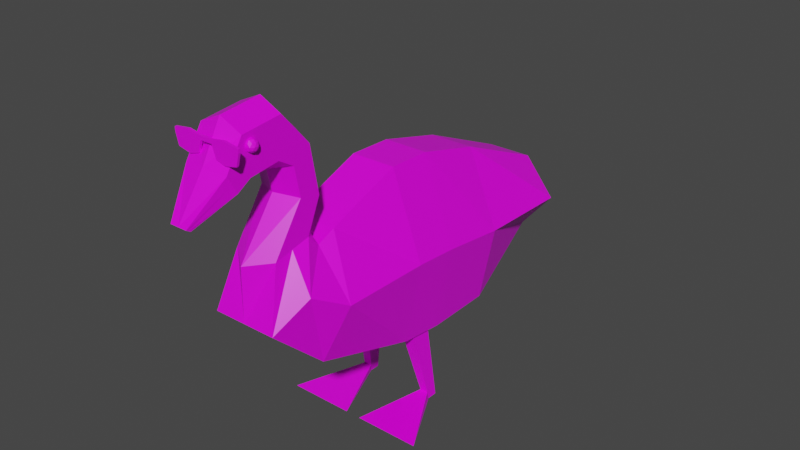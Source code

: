 # Source: goosed.blend  (saved by Blender 2.93.20; exported with 4.5.12 LTS)
import bpy
from mathutils import Matrix  # noqa: F401  (used for matrix-valued properties, if any)

bpy.ops.wm.read_factory_settings(use_empty=True)
scene = bpy.context.scene
scene.name = 'Scene'

# ---- collections
col_collection = bpy.data.collections.new('Collection'); scene.collection.children.link(col_collection)

# ---- images (referenced by path relative to the original .blend; pixels are not part of the script)
import os
ASSET_DIR = os.environ.get("B2B_ASSET_DIR", "")  # directory of the original .blend (textures are referenced by path, not embedded)
HERE = os.path.dirname(os.path.abspath(__file__))  # packed textures are extracted next to this script under _unpacked/

def load_image(name, relpath, width, height, colorspace="sRGB"):
    """Load a texture the original file referenced (path relative to the .blend, or extracted next to this script)."""
    p = next((c for c in (os.path.join(HERE, relpath), os.path.join(ASSET_DIR, relpath)) if relpath and os.path.exists(c)), "")
    if p:
        img = bpy.data.images.load(p, check_existing=True)
        img.name = name
    else:  # same state as the original file: an image datablock whose file is absent (Cycles renders it pink)
        img = bpy.data.images.new(name, width, height)
        img.source = "FILE"
        img.filepath = "//" + (relpath or name)
    img.colorspace_settings.name = colorspace
    return img
img_wqzgv65a_png = load_image('WqZgV65A.png', 'WqZgV65A.png', 1024, 1024, 'sRGB')

# ---- materials (node trees are filled in below, after node groups)
mat_material = bpy.data.materials.new('Material')
mat_material.alpha_threshold = 0.0
mat_material.use_transparent_shadow = False
mat_material.line_color = (0.0, 0.0, 0.0, 1.0)

# ---- material node trees
mat_material.use_nodes = True; mat_material.node_tree.nodes.clear()
_N = mat_material.node_tree.nodes; _L = mat_material.node_tree.links
n0 = _N.new('ShaderNodeOutputMaterial'); n0.name = 'Material Output'; n0.location = (300, 300)
n1 = _N.new('ShaderNodeBsdfPrincipled'); n1.name = 'Principled BSDF'; n1.location = (10, 300)
n1.distribution = 'GGX'
n1.subsurface_method = 'BURLEY'
n1.inputs[2].default_value = 0.4
n1.inputs[3].default_value = 1.45
n1.inputs[27].default_value = (0.0, 0.0, 0.0, 1.0)
n1.inputs[28].default_value = 1.0
n2 = _N.new('ShaderNodeTexImage'); n2.name = 'Image Texture'; n2.location = (-357, 224)
n2.image = img_wqzgv65a_png
n2.interpolation = 'Closest'
_L.new(n1.outputs[0], n0.inputs[0])
_L.new(n2.outputs[0], n1.inputs[0])
n0.is_active_output = True

# ---- world
world_world = bpy.data.worlds.new('World'); scene.world = world_world
world_world.use_nodes = True; world_world.node_tree.nodes.clear()
_N = world_world.node_tree.nodes; _L = world_world.node_tree.links
n0 = _N.new('ShaderNodeOutputWorld'); n0.name = 'World Output'; n0.location = (300, 300)
n1 = _N.new('ShaderNodeBackground'); n1.name = 'Background'; n1.location = (10, 300)
n1.inputs[0].default_value = (0.05088, 0.05088, 0.05088, 1.0)
_L.new(n1.outputs[0], n0.inputs[0])
n0.is_active_output = True
world_world.color = (0.05088, 0.05088, 0.05088)
world_world.use_sun_shadow = False
world_world.sun_shadow_jitter_overblur = 0.0

# ---- meshes
me_cube = bpy.data.meshes.new('Cube')
me_cube.from_pydata([(0.187, 1.476, 0.6771), (0.187, 1.453, 0.0632), (0.187, -0.8888, 0.9329), (0.2882, -1.138, 0.0217), (0.187, -0.2639, 1.172), (0.2962, -0.156, -0.2443), (0.2962, 0.01711, -0.2626), (0.187, 0.103, 1.164), (0.3193, 0.662, -0.2597), (0.187, 0.662, 1.023), (0.2671, -1.581, 0.4274), (0.181, -1.034, 0.8635), (0.181, -1.433, 0.8914), (0.181, -1.125, 0.9611), (0.181, -1.181, 1.265), (0.181, -1.01, 1.227), (0.181, -1.23, 1.509), (0.181, -1.081, 1.617), (0.181, -1.358, 1.586), (0.181, -1.317, 1.888), (0.181, -1.599, 1.556), (0.181, -1.648, 1.853), (0.181, -1.711, 1.488), (0.181, -1.788, 1.629), (0.07028, -2.005, 1.311), (0.07028, -2.04, 1.333), (0.4459, 1.465, 0.3702), (0.4459, -1.014, 0.4773), (0.4459, -0.2639, 0.469), (0.4459, 0.103, 0.4453), (0.4459, 0.662, 0.3818), (0.3668, -1.314, 0.6415), (0.181, -1.279, 0.9263), (0.181, -1.095, 1.246), (0.181, -1.155, 1.563), (0.181, -1.337, 1.737), (0.181, -1.623, 1.704), (0.181, -1.75, 1.558), (0.07028, -2.023, 1.322), (0.1717, 0.01711, -0.2626), (0.3193, -0.2639, -0.2341), (0.1717, -0.156, -0.2443), (0.3193, 0.103, -0.2729), (0.2726, 0.07807, -0.8954), (0.2726, -0.008895, -0.8954), (0.3351, -0.008895, -0.8954), (0.3351, 0.07807, -0.8954), (0.2632, 0.07236, -0.8361), (0.2632, -0.02267, -0.8344), (0.3315, -0.02267, -0.8344), (0.3315, 0.07236, -0.8361), (0.6121, -0.5392, -0.9121), (0.06556, -0.5392, -0.9121), (0.1831, -1.578, 1.717), (0.2193, -1.605, 1.745), (0.1693, -1.621, 1.745), (0.1384, -1.578, 1.745), (0.1693, -1.536, 1.745), (0.2193, -1.552, 1.745), (0.1969, -1.621, 1.79), (0.1469, -1.605, 1.79), (0.1469, -1.552, 1.79), (0.1969, -1.536, 1.79), (0.2278, -1.578, 1.79), (0.1831, -1.578, 1.817), (0.175, -1.603, 1.725), (0.2044, -1.594, 1.725), (0.1963, -1.619, 1.741), (0.2257, -1.578, 1.741), (0.2044, -1.563, 1.725), (0.1568, -1.578, 1.725), (0.1487, -1.603, 1.741), (0.175, -1.553, 1.725), (0.1487, -1.553, 1.741), (0.1963, -1.538, 1.741), (0.2307, -1.594, 1.767), (0.2307, -1.563, 1.767), (0.1831, -1.628, 1.767), (0.2125, -1.619, 1.767), (0.1356, -1.594, 1.767), (0.1537, -1.619, 1.767), (0.1537, -1.538, 1.767), (0.1356, -1.563, 1.767), (0.2125, -1.538, 1.767), (0.1831, -1.528, 1.767), (0.2175, -1.603, 1.793), (0.17, -1.619, 1.793), (0.1406, -1.578, 1.793), (0.17, -1.538, 1.793), (0.2175, -1.553, 1.793), (0.1912, -1.603, 1.81), (0.2094, -1.578, 1.81), (0.1619, -1.594, 1.81), (0.1619, -1.563, 1.81), (0.1912, -1.553, 1.81), (0.2814, -1.772, 1.829), (0.2814, -1.772, 1.8), (0.2814, -1.753, 1.829), (0.2814, -1.753, 1.8), (0.04859, -1.753, 1.8), (0.04859, -1.753, 1.829), (0.04859, -1.772, 1.8), (0.04859, -1.772, 1.829), (0.07935, -1.753, 1.707), (0.2573, -1.753, 1.707), (0.2573, -1.772, 1.707), (0.07935, -1.772, 1.707), (0.1566, -1.753, 1.817), (0.1566, -1.772, 1.817), (0.1566, -1.753, 1.846), (0.1566, -1.772, 1.846), (0.1566, -1.753, 1.685), (0.1566, -1.772, 1.685), (0.1678, -1.772, 1.816), (0.1566, -1.772, 1.803), (0.07831, -1.772, 1.71), (0.1898, -1.772, 1.842), (0.07904, -1.753, 1.708), (0.2318, -1.772, 1.807), (0.2484, -1.772, 1.834), (-0.187, 1.476, 0.6771), (-0.187, 1.453, 0.0632), (-0.187, -0.8888, 0.9329), (-0.2882, -1.138, 0.0217), (0.0, 1.453, 0.0632), (0.0, -0.8888, 0.9329), (0.0, -1.138, 0.0217), (0.0, 1.476, 0.6771), (-0.187, -0.2639, 1.172), (-0.2962, -0.156, -0.2443), (0.0, -0.2639, -0.2341), (0.0, -0.2639, 1.172), (-0.2962, 0.01711, -0.2626), (-0.187, 0.103, 1.164), (0.0, 0.103, -0.2729), (0.0, 0.103, 1.164), (-0.3193, 0.662, -0.2597), (-0.187, 0.662, 1.023), (0.0, 0.662, -0.2597), (0.0, 0.662, 1.023), (0.0, 2.114, 0.05907), (0.0, -1.034, 0.8635), (-0.2671, -1.581, 0.4274), (-0.181, -1.034, 0.8635), (0.0, -1.581, 0.4274), (0.0, -1.007, 0.9877), (-0.181, -1.433, 0.8914), (-0.181, -1.125, 0.9611), (0.0, -1.574, 0.8597), (0.0, -0.9444, 1.213), (-0.181, -1.181, 1.265), (-0.181, -1.01, 1.227), (0.0, -1.259, 1.283), (0.0, -1.024, 1.659), (-0.181, -1.23, 1.509), (-0.181, -1.081, 1.617), (0.0, -1.298, 1.46), (0.0, -1.314, 1.972), (-0.181, -1.358, 1.586), (-0.181, -1.317, 1.888), (0.0, -1.371, 1.486), (0.0, -1.651, 1.937), (-0.181, -1.599, 1.556), (-0.181, -1.648, 1.853), (0.0, -1.583, 1.458), (0.0, -1.816, 1.647), (-0.181, -1.711, 1.488), (-0.181, -1.788, 1.629), (0.0, -1.685, 1.441), (0.0, -2.04, 1.333), (-0.07028, -2.005, 1.311), (-0.07028, -2.04, 1.333), (0.0, -2.005, 1.311), (-0.4459, 1.465, 0.3702), (-0.4459, -1.014, 0.4773), (-0.4459, -0.2639, 0.469), (-0.4459, 0.103, 0.4453), (-0.4459, 0.662, 0.3818), (-0.3668, -1.314, 0.6415), (0.0, -1.291, 0.9237), (-0.181, -1.279, 0.9263), (0.0, -1.102, 1.248), (-0.181, -1.095, 1.246), (0.0, -1.161, 1.559), (-0.181, -1.155, 1.563), (0.0, -1.343, 1.729), (-0.181, -1.337, 1.737), (0.0, -1.617, 1.697), (-0.181, -1.623, 1.704), (0.0, -1.751, 1.544), (-0.181, -1.75, 1.558), (0.0, -2.023, 1.322), (-0.07028, -2.023, 1.322), (-0.1717, 0.01711, -0.2626), (-0.3193, -0.2639, -0.2341), (-0.1717, -0.156, -0.2443), (-0.3193, 0.103, -0.2729), (-0.2726, 0.07807, -0.8954), (-0.2726, -0.008895, -0.8954), (-0.3351, -0.008895, -0.8954), (-0.3351, 0.07807, -0.8954), (-0.2632, 0.07236, -0.8361), (-0.2632, -0.02267, -0.8344), (-0.3315, -0.02267, -0.8344), (-0.3315, 0.07236, -0.8361), (-0.6121, -0.5392, -0.9121), (-0.06556, -0.5392, -0.9121), (-0.1831, -1.578, 1.717), (-0.2193, -1.605, 1.745), (-0.1693, -1.621, 1.745), (-0.1384, -1.578, 1.745), (-0.1693, -1.536, 1.745), (-0.2193, -1.552, 1.745), (-0.1969, -1.621, 1.79), (-0.1469, -1.605, 1.79), (-0.1469, -1.552, 1.79), (-0.1969, -1.536, 1.79), (-0.2278, -1.578, 1.79), (-0.1831, -1.578, 1.817), (-0.175, -1.603, 1.725), (-0.2044, -1.594, 1.725), (-0.1963, -1.619, 1.741), (-0.2257, -1.578, 1.741), (-0.2044, -1.563, 1.725), (-0.1568, -1.578, 1.725), (-0.1487, -1.603, 1.741), (-0.175, -1.553, 1.725), (-0.1487, -1.553, 1.741), (-0.1963, -1.538, 1.741), (-0.2307, -1.594, 1.767), (-0.2307, -1.563, 1.767), (-0.1831, -1.628, 1.767), (-0.2125, -1.619, 1.767), (-0.1356, -1.594, 1.767), (-0.1537, -1.619, 1.767), (-0.1537, -1.538, 1.767), (-0.1356, -1.563, 1.767), (-0.2125, -1.538, 1.767), (-0.1831, -1.528, 1.767), (-0.2175, -1.603, 1.793), (-0.17, -1.619, 1.793), (-0.1406, -1.578, 1.793), (-0.17, -1.538, 1.793), (-0.2175, -1.553, 1.793), (-0.1912, -1.603, 1.81), (-0.2094, -1.578, 1.81), (-0.1619, -1.594, 1.81), (-0.1619, -1.563, 1.81), (-0.1912, -1.553, 1.81), (-0.2814, -1.772, 1.829), (-0.2814, -1.772, 1.8), (-0.2814, -1.753, 1.829), (-0.2814, -1.753, 1.8), (-0.04859, -1.753, 1.8), (-0.04859, -1.753, 1.829), (-0.04859, -1.772, 1.8), (-0.04859, -1.772, 1.829), (0.0, -1.772, 1.8), (0.0, -1.772, 1.829), (0.0, -1.753, 1.8), (0.0, -1.753, 1.829), (-0.07935, -1.753, 1.707), (-0.2573, -1.753, 1.707), (-0.2573, -1.772, 1.707), (-0.07935, -1.772, 1.707), (-0.1566, -1.753, 1.817), (-0.1566, -1.772, 1.817), (-0.1566, -1.753, 1.846), (-0.1566, -1.772, 1.846), (-0.1566, -1.753, 1.685), (-0.1566, -1.772, 1.685), (-0.1678, -1.772, 1.816), (-0.1566, -1.772, 1.803), (-0.07831, -1.772, 1.71), (-0.1898, -1.772, 1.842), (-0.07904, -1.753, 1.708), (-0.2318, -1.772, 1.807), (-0.2484, -1.772, 1.834)], [], [(130, 40, 3, 126), (28, 4, 2, 27), (1, 124, 140), (2, 125, 141, 11), (4, 131, 125, 2), (7, 135, 131, 4), (29, 7, 4, 28), (48, 47, 43, 44), (138, 8, 42, 134), (30, 9, 7, 29), (9, 139, 135, 7), (0, 127, 139, 9), (26, 0, 9, 30), (124, 1, 8, 138), (126, 3, 10, 144), (127, 0, 140), (0, 26, 1, 140), (27, 2, 11, 31), (32, 13, 15, 33), (144, 10, 12, 148), (11, 141, 145, 13), (31, 11, 13, 32), (33, 15, 17, 34), (13, 145, 149, 15), (148, 12, 14, 152), (156, 16, 18, 160), (15, 149, 153, 17), (152, 14, 16, 156), (160, 18, 20, 164), (34, 17, 19, 35), (17, 153, 157, 19), (36, 21, 23, 37), (35, 19, 21, 36), (19, 157, 161, 21), (23, 165, 169, 25), (21, 161, 165, 23), (164, 20, 22, 168), (38, 25, 169, 191), (168, 22, 24, 172), (37, 23, 25, 38), (22, 37, 38, 24), (24, 38, 191, 172), (18, 35, 36, 20), (20, 36, 37, 22), (16, 34, 35, 18), (14, 33, 34, 16), (10, 31, 32, 12), (12, 32, 33, 14), (3, 27, 31, 10), (1, 26, 30, 8), (8, 30, 29, 42), (42, 29, 28, 40), (40, 28, 27, 3), (39, 41, 130, 134), (41, 5, 40, 130), (5, 6, 42, 40), (6, 39, 134, 42), (43, 46, 45, 44), (50, 49, 45, 46), (47, 50, 46, 43), (48, 44, 52), (5, 41, 48, 49), (39, 6, 50, 47), (6, 5, 49, 50), (41, 39, 47, 48), (44, 45, 51, 52), (49, 48, 52, 51), (45, 49, 51), (53, 66, 65), (54, 66, 68), (53, 65, 70), (53, 70, 72), (53, 72, 69), (54, 68, 75), (55, 67, 77), (56, 71, 79), (57, 73, 81), (58, 74, 83), (54, 75, 78), (55, 77, 80), (56, 79, 82), (57, 81, 84), (58, 83, 76), (59, 85, 90), (60, 86, 92), (61, 87, 93), (62, 88, 94), (63, 89, 91), (91, 94, 64), (91, 89, 94), (89, 62, 94), (94, 93, 64), (94, 88, 93), (88, 61, 93), (93, 92, 64), (93, 87, 92), (87, 60, 92), (92, 90, 64), (92, 86, 90), (86, 59, 90), (90, 91, 64), (90, 85, 91), (85, 63, 91), (76, 89, 63), (76, 83, 89), (83, 62, 89), (84, 88, 62), (84, 81, 88), (81, 61, 88), (82, 87, 61), (82, 79, 87), (79, 60, 87), (80, 86, 60), (80, 77, 86), (77, 59, 86), (78, 85, 59), (78, 75, 85), (75, 63, 85), (83, 84, 62), (83, 74, 84), (74, 57, 84), (81, 82, 61), (81, 73, 82), (73, 56, 82), (79, 80, 60), (79, 71, 80), (71, 55, 80), (77, 78, 59), (77, 67, 78), (67, 54, 78), (75, 76, 63), (75, 68, 76), (68, 58, 76), (69, 74, 58), (69, 72, 74), (72, 57, 74), (72, 73, 57), (72, 70, 73), (70, 56, 73), (70, 71, 56), (70, 65, 71), (65, 55, 71), (68, 69, 58), (68, 66, 69), (66, 53, 69), (65, 67, 55), (65, 66, 67), (66, 54, 67), (108, 114, 113), (257, 101, 102, 258), (110, 116, 119, 95, 97, 109), (109, 97, 98, 107), (257, 259, 99, 101), (108, 113, 116, 110), (102, 100, 260, 258), (111, 104, 105, 112), (99, 259, 260, 100), (96, 98, 97, 95), (96, 105, 104, 98), (107, 111, 103, 117, 99), (99, 117, 115, 101), (98, 104, 111, 107), (103, 111, 112, 106), (101, 108, 110, 102), (100, 109, 107, 99), (102, 110, 109, 100), (101, 115, 114, 108), (115, 106, 112, 114), (113, 118, 119, 116), (117, 103, 106, 115), (114, 112, 118, 113), (118, 96, 95, 119), (112, 105, 96, 118), (130, 126, 123, 194), (175, 174, 122, 128), (121, 140, 124), (122, 143, 141, 125), (128, 122, 125, 131), (133, 128, 131, 135), (176, 175, 128, 133), (202, 198, 197, 201), (138, 134, 196, 136), (177, 176, 133, 137), (137, 133, 135, 139), (120, 137, 139, 127), (173, 177, 137, 120), (124, 138, 136, 121), (126, 144, 142, 123), (127, 140, 120), (120, 140, 121, 173), (174, 178, 143, 122), (180, 182, 151, 147), (144, 148, 146, 142), (143, 147, 145, 141), (178, 180, 147, 143), (182, 184, 155, 151), (147, 151, 149, 145), (148, 152, 150, 146), (179, 181, 152, 148), (156, 160, 158, 154), (151, 155, 153, 149), (152, 156, 154, 150), (181, 183, 156, 152), (160, 164, 162, 158), (183, 185, 160, 156), (184, 186, 159, 155), (155, 159, 157, 153), (188, 190, 167, 163), (185, 187, 164, 160), (186, 188, 163, 159), (159, 163, 161, 157), (167, 171, 169, 165), (163, 167, 165, 161), (164, 168, 166, 162), (187, 189, 168, 164), (192, 191, 169, 171), (168, 172, 170, 166), (189, 191, 172, 168), (190, 192, 171, 167), (166, 170, 192, 190), (170, 172, 191, 192), (158, 162, 188, 186), (162, 166, 190, 188), (154, 158, 186, 184), (153, 157, 185, 183), (149, 153, 183, 181), (145, 149, 181, 179), (150, 154, 184, 182), (142, 146, 180, 178), (146, 150, 182, 180), (123, 142, 178, 174), (121, 136, 177, 173), (136, 196, 176, 177), (196, 194, 175, 176), (194, 123, 174, 175), (193, 134, 130, 195), (195, 130, 194, 129), (129, 194, 196, 132), (132, 196, 134, 193), (197, 198, 199, 200), (204, 200, 199, 203), (201, 197, 200, 204), (202, 206, 198), (129, 203, 202, 195), (193, 201, 204, 132), (132, 204, 203, 129), (195, 202, 201, 193), (198, 206, 205, 199), (203, 205, 206, 202), (199, 205, 203), (207, 219, 220), (208, 222, 220), (207, 224, 219), (207, 226, 224), (207, 223, 226), (208, 229, 222), (209, 231, 221), (210, 233, 225), (211, 235, 227), (212, 237, 228), (208, 232, 229), (209, 234, 231), (210, 236, 233), (211, 238, 235), (212, 230, 237), (213, 244, 239), (214, 246, 240), (215, 247, 241), (216, 248, 242), (217, 245, 243), (245, 218, 248), (245, 248, 243), (243, 248, 216), (248, 218, 247), (248, 247, 242), (242, 247, 215), (247, 218, 246), (247, 246, 241), (241, 246, 214), (246, 218, 244), (246, 244, 240), (240, 244, 213), (244, 218, 245), (244, 245, 239), (239, 245, 217), (230, 217, 243), (230, 243, 237), (237, 243, 216), (238, 216, 242), (238, 242, 235), (235, 242, 215), (236, 215, 241), (236, 241, 233), (233, 241, 214), (234, 214, 240), (234, 240, 231), (231, 240, 213), (232, 213, 239), (232, 239, 229), (229, 239, 217), (237, 216, 238), (237, 238, 228), (228, 238, 211), (235, 215, 236), (235, 236, 227), (227, 236, 210), (233, 214, 234), (233, 234, 225), (225, 234, 209), (231, 213, 232), (231, 232, 221), (221, 232, 208), (229, 217, 230), (229, 230, 222), (222, 230, 212), (223, 212, 228), (223, 228, 226), (226, 228, 211), (226, 211, 227), (226, 227, 224), (224, 227, 210), (224, 210, 225), (224, 225, 219), (219, 225, 209), (222, 212, 223), (222, 223, 220), (220, 223, 207), (219, 209, 221), (219, 221, 220), (220, 221, 208), (266, 271, 272), (257, 258, 256, 255), (268, 267, 251, 249, 277, 274), (267, 265, 252, 251), (257, 255, 253, 259), (266, 268, 274, 271), (256, 258, 260, 254), (269, 270, 263, 262), (253, 254, 260, 259), (250, 249, 251, 252), (250, 252, 262, 263), (265, 253, 275, 261, 269), (253, 255, 273, 275), (252, 265, 269, 262), (261, 264, 270, 269), (255, 256, 268, 266), (254, 253, 265, 267), (256, 254, 267, 268), (255, 266, 272, 273), (273, 272, 270, 264), (271, 274, 277, 276), (275, 273, 264, 261), (272, 271, 276, 270), (276, 277, 249, 250), (270, 276, 250, 263)])
_uv = me_cube.uv_layers.new(name='UVMap')
_uv.uv.foreach_set('vector', [0.06444, 0.937, 0.06444, 0.937, 0.06444, 0.937, 0.06444, 0.937, 0.05679, 0.9405, 0.05679, 0.9405, 0.05679, 0.9405, 0.05679, 0.9405, 0.06444, 0.937, 0.06444, 0.937, 0.06444, 0.937, 0.06444, 0.937, 0.06444, 0.937, 0.06444, 0.937, 0.06444, 0.937, 0.06444, 0.937, 0.06444, 0.937, 0.06444, 0.937, 0.06444, 0.937, 0.06444, 0.937, 0.06444, 0.937, 0.06444, 0.937, 0.06444, 0.937, 0.05679, 0.9405, 0.05679, 0.9405, 0.05679, 0.9405, 0.05679, 0.9405, 0.3171, 0.5374, 0.3171, 0.5374, 0.3171, 0.5374, 0.3171, 0.5374, 0.06444, 0.937, 0.06444, 0.937, 0.06444, 0.937, 0.06444, 0.937, 0.05679, 0.9405, 0.05679, 0.9405, 0.05679, 0.9405, 0.05679, 0.9405, 0.06444, 0.937, 0.06444, 0.937, 0.06444, 0.937, 0.06444, 0.937, 0.06444, 0.937, 0.06444, 0.937, 0.06444, 0.937, 0.06444, 0.937, 0.05679, 0.9405, 0.05679, 0.9405, 0.05679, 0.9405, 0.05679, 0.9405, 0.06444, 0.937, 0.06444, 0.937, 0.06444, 0.937, 0.06444, 0.937, 0.08432, 0.9455, 0.08432, 0.9455, 0.08432, 0.9455, 0.08432, 0.9455, 0.9529, 0.943, 0.9529, 0.943, 0.9529, 0.943, 0.9529, 0.943, 0.9529, 0.943, 0.9529, 0.943, 0.9529, 0.943, 0.06444, 0.937, 0.06444, 0.937, 0.06444, 0.937, 0.06444, 0.937, 0.9503, 0.9346, 0.9503, 0.9346, 0.9503, 0.9346, 0.9503, 0.9346, 0.06444, 0.937, 0.06444, 0.937, 0.06444, 0.937, 0.06444, 0.937, 0.06444, 0.937, 0.06444, 0.937, 0.06444, 0.937, 0.06444, 0.937, 0.06444, 0.937, 0.06444, 0.937, 0.06444, 0.937, 0.06444, 0.937, 0.9503, 0.9346, 0.9503, 0.9346, 0.9503, 0.9346, 0.9503, 0.9346, 0.9503, 0.9346, 0.9503, 0.9346, 0.9503, 0.9346, 0.9503, 0.9346, 0.9503, 0.9346, 0.9503, 0.9346, 0.9503, 0.9346, 0.9503, 0.9346, 0.9503, 0.9346, 0.9503, 0.9346, 0.9503, 0.9346, 0.9503, 0.9346, 0.9503, 0.9346, 0.9503, 0.9346, 0.9503, 0.9346, 0.9503, 0.9346, 0.9503, 0.9346, 0.9503, 0.9346, 0.9503, 0.9346, 0.9503, 0.9346, 0.05929, 0.9405, 0.05929, 0.9405, 0.05929, 0.9405, 0.05929, 0.9405, 0.9503, 0.9346, 0.9503, 0.9346, 0.9503, 0.9346, 0.9503, 0.9346, 0.9503, 0.9346, 0.9503, 0.9346, 0.9503, 0.9346, 0.9503, 0.9346, 0.9429, 0.9279, 0.9429, 0.9279, 0.9429, 0.9279, 0.9429, 0.9279, 0.05929, 0.9405, 0.05929, 0.9405, 0.05929, 0.9405, 0.05929, 0.9405, 0.9429, 0.9279, 0.9429, 0.9279, 0.9429, 0.9279, 0.9429, 0.9279, 0.3096, 0.5324, 0.3096, 0.5324, 0.3096, 0.5324, 0.3096, 0.5324, 0.9429, 0.9279, 0.9429, 0.9279, 0.9429, 0.9279, 0.9429, 0.9279, 0.9429, 0.9279, 0.9429, 0.9279, 0.9429, 0.9279, 0.9429, 0.9279, 0.3196, 0.5324, 0.3196, 0.5324, 0.3196, 0.5324, 0.3196, 0.5324, 0.313, 0.5359, 0.313, 0.5359, 0.313, 0.5359, 0.313, 0.5359, 0.3096, 0.5324, 0.3096, 0.5324, 0.3096, 0.5324, 0.3096, 0.5324, 0.3096, 0.5324, 0.3096, 0.5324, 0.3096, 0.5324, 0.3096, 0.5324, 0.3196, 0.5324, 0.3196, 0.5324, 0.3196, 0.5324, 0.3196, 0.5324, 0.05929, 0.9405, 0.05929, 0.9405, 0.05929, 0.9405, 0.05929, 0.9405, 0.9429, 0.9279, 0.9429, 0.9279, 0.9429, 0.9279, 0.9429, 0.9279, 0.9503, 0.9346, 0.9503, 0.9346, 0.9503, 0.9346, 0.9503, 0.9346, 0.9503, 0.9346, 0.9503, 0.9346, 0.9503, 0.9346, 0.9503, 0.9346, 0.06444, 0.937, 0.06444, 0.937, 0.06444, 0.937, 0.06444, 0.937, 0.9503, 0.9346, 0.9503, 0.9346, 0.9503, 0.9346, 0.9503, 0.9346, 0.06444, 0.937, 0.06444, 0.937, 0.06444, 0.937, 0.06444, 0.937, 0.06444, 0.937, 0.06444, 0.937, 0.06444, 0.937, 0.06444, 0.937, 0.05679, 0.9405, 0.05679, 0.9405, 0.05679, 0.9405, 0.05679, 0.9405, 0.05679, 0.9405, 0.05679, 0.9405, 0.05679, 0.9405, 0.05679, 0.9405, 0.05679, 0.9405, 0.05679, 0.9405, 0.05679, 0.9405, 0.05679, 0.9405, 0.06444, 0.937, 0.06444, 0.937, 0.06444, 0.937, 0.06444, 0.937, 0.06444, 0.937, 0.06444, 0.937, 0.06444, 0.937, 0.06444, 0.937, 0.06444, 0.937, 0.06444, 0.937, 0.06444, 0.937, 0.06444, 0.937, 0.06444, 0.937, 0.06444, 0.937, 0.06444, 0.937, 0.06444, 0.937, 0.3171, 0.5374, 0.3171, 0.5374, 0.3171, 0.5374, 0.3171, 0.5374, 0.3171, 0.5374, 0.3171, 0.5374, 0.3171, 0.5374, 0.3171, 0.5374, 0.3171, 0.5374, 0.3171, 0.5374, 0.3171, 0.5374, 0.3171, 0.5374, 0.3171, 0.5374, 0.3171, 0.5374, 0.3171, 0.5374, 0.3171, 0.5374, 0.3171, 0.5374, 0.3171, 0.5374, 0.3171, 0.5374, 0.3171, 0.5374, 0.3171, 0.5374, 0.3171, 0.5374, 0.3171, 0.5374, 0.3171, 0.5374, 0.3171, 0.5374, 0.3171, 0.5374, 0.3171, 0.5374, 0.3171, 0.5374, 0.3171, 0.5374, 0.3171, 0.5374, 0.3171, 0.5374, 0.3171, 0.5374, 0.3171, 0.5374, 0.3171, 0.5374, 0.3171, 0.5374, 0.3171, 0.5374, 0.3171, 0.5374, 0.3171, 0.5374, 0.3171, 0.5374, 0.3171, 0.5374, 0.3171, 0.5374, 0.3171, 0.5374, 0.9604, 0.9405, 0.9604, 0.9405, 0.9604, 0.9405, 0.9604, 0.9405, 0.9604, 0.9405, 0.9604, 0.9405, 0.05929, 0.9405, 0.05929, 0.9405, 0.05929, 0.9405, 0.05929, 0.9405, 0.05929, 0.9405, 0.05929, 0.9405, 0.9604, 0.9405, 0.9604, 0.9405, 0.9604, 0.9405, 0.9604, 0.9405, 0.9604, 0.9405, 0.9604, 0.9405, 0.05929, 0.9405, 0.05929, 0.9405, 0.05929, 0.9405, 0.05929, 0.9405, 0.05929, 0.9405, 0.05929, 0.9405, 0.05929, 0.9405, 0.05929, 0.9405, 0.05929, 0.9405, 0.9604, 0.9405, 0.9604, 0.9405, 0.9604, 0.9405, 0.9604, 0.9405, 0.9604, 0.9405, 0.9604, 0.9405, 0.05929, 0.9405, 0.05929, 0.9405, 0.05929, 0.9405, 0.05929, 0.9405, 0.05929, 0.9405, 0.05929, 0.9405, 0.05929, 0.9405, 0.05929, 0.9405, 0.05929, 0.9405, 0.9604, 0.9405, 0.9604, 0.9405, 0.9604, 0.9405, 0.9604, 0.9405, 0.9604, 0.9405, 0.9604, 0.9405, 0.05929, 0.9405, 0.05929, 0.9405, 0.05929, 0.9405, 0.05929, 0.9405, 0.05929, 0.9405, 0.05929, 0.9405, 0.9604, 0.9405, 0.9604, 0.9405, 0.9604, 0.9405, 0.9604, 0.9405, 0.9604, 0.9405, 0.9604, 0.9405, 0.9604, 0.9405, 0.9604, 0.9405, 0.9604, 0.9405, 0.9604, 0.9405, 0.9604, 0.9405, 0.9604, 0.9405, 0.9604, 0.9405, 0.9604, 0.9405, 0.9604, 0.9405, 0.05929, 0.9405, 0.05929, 0.9405, 0.05929, 0.9405, 0.05929, 0.9405, 0.05929, 0.9405, 0.05929, 0.9405, 0.05929, 0.9405, 0.05929, 0.9405, 0.05929, 0.9405, 0.05929, 0.9405, 0.05929, 0.9405, 0.05929, 0.9405, 0.05929, 0.9405, 0.05929, 0.9405, 0.05929, 0.9405, 0.05929, 0.9405, 0.05929, 0.9405, 0.05929, 0.9405, 0.05929, 0.9405, 0.05929, 0.9405, 0.05929, 0.9405, 0.05929, 0.9405, 0.05929, 0.9405, 0.05929, 0.9405, 0.9604, 0.9405, 0.9604, 0.9405, 0.9604, 0.9405, 0.9604, 0.9405, 0.9604, 0.9405, 0.9604, 0.9405, 0.9604, 0.9405, 0.9604, 0.9405, 0.9604, 0.9405, 0.9604, 0.9405, 0.9604, 0.9405, 0.9604, 0.9405, 0.9604, 0.9405, 0.9604, 0.9405, 0.9604, 0.9405, 0.9604, 0.9405, 0.9604, 0.9405, 0.9604, 0.9405, 0.9604, 0.9405, 0.9604, 0.9405, 0.9604, 0.9405, 0.05929, 0.9405, 0.05929, 0.9405, 0.05929, 0.9405, 0.05929, 0.9405, 0.05929, 0.9405, 0.05929, 0.9405, 0.05929, 0.9405, 0.05929, 0.9405, 0.05929, 0.9405, 0.05929, 0.9405, 0.05929, 0.9405, 0.05929, 0.9405, 0.05929, 0.9405, 0.05929, 0.9405, 0.05929, 0.9405, 0.05929, 0.9405, 0.05929, 0.9405, 0.05929, 0.9405, 0.05929, 0.9405, 0.05929, 0.9405, 0.05929, 0.9405, 0.05929, 0.9405, 0.05929, 0.9405, 0.05929, 0.9405, 0.05929, 0.9405, 0.05929, 0.9405, 0.05929, 0.9405, 0.9604, 0.9405, 0.9604, 0.9405, 0.9604, 0.9405, 0.9604, 0.9405, 0.9604, 0.9405, 0.9604, 0.9405, 0.9604, 0.9405, 0.9604, 0.9405, 0.9604, 0.9405, 0.9604, 0.9405, 0.9604, 0.9405, 0.9604, 0.9405, 0.9604, 0.9405, 0.9604, 0.9405, 0.9604, 0.9405, 0.9604, 0.9405, 0.9604, 0.9405, 0.9604, 0.9405, 0.05929, 0.9405, 0.05929, 0.9405, 0.05929, 0.9405, 0.05929, 0.9405, 0.05929, 0.9405, 0.05929, 0.9405, 0.05929, 0.9405, 0.05929, 0.9405, 0.05929, 0.9405, 0.05929, 0.9405, 0.05929, 0.9405, 0.05929, 0.9405, 0.05929, 0.9405, 0.05929, 0.9405, 0.05929, 0.9405, 0.05929, 0.9405, 0.05929, 0.9405, 0.05929, 0.9405, 0.9604, 0.9405, 0.9604, 0.9405, 0.9604, 0.9405, 0.9604, 0.9405, 0.9604, 0.9405, 0.9604, 0.9405, 0.9604, 0.9405, 0.9604, 0.9405, 0.9604, 0.9405, 0.9604, 0.9405, 0.9604, 0.9405, 0.9604, 0.9405, 0.9604, 0.9405, 0.9604, 0.9405, 0.9604, 0.9405, 0.9604, 0.9405, 0.9604, 0.9405, 0.9604, 0.9405, 0.9604, 0.9405, 0.9604, 0.9405, 0.9604, 0.9405, 0.9604, 0.9405, 0.9604, 0.9405, 0.9604, 0.9405, 0.05929, 0.9405, 0.05929, 0.9405, 0.05929, 0.9405, 0.05929, 0.9405, 0.05929, 0.9405, 0.05929, 0.9405, 0.05929, 0.9405, 0.05929, 0.9405, 0.05929, 0.9405, 0.05929, 0.9405, 0.05929, 0.9405, 0.05929, 0.9405, 0.05929, 0.9405, 0.05929, 0.9405, 0.05929, 0.9405, 0.05929, 0.9405, 0.05929, 0.9405, 0.05929, 0.9405, 0.05929, 0.9405, 0.05929, 0.9405, 0.05929, 0.9405, 0.9604, 0.9405, 0.9604, 0.9405, 0.9604, 0.9405, 0.9604, 0.9405, 0.9604, 0.9405, 0.9604, 0.9405, 0.9604, 0.9405, 0.9604, 0.9405, 0.9604, 0.9405, 0.05929, 0.9405, 0.05929, 0.9405, 0.05929, 0.9405, 0.9604, 0.9405, 0.9604, 0.9405, 0.9604, 0.9405, 0.9604, 0.9405, 0.9604, 0.9405, 0.9604, 0.9405, 0.9085, 0.9547, 0.9085, 0.9547, 0.9085, 0.9547, 0.7485, 0.657, 0.7485, 0.657, 0.7485, 0.657, 0.7485, 0.657, 0.9085, 0.9547, 0.9085, 0.9547, 0.9085, 0.9547, 0.9085, 0.9547, 0.9085, 0.9547, 0.9085, 0.9547, 0.9085, 0.9547, 0.9085, 0.9547, 0.9085, 0.9547, 0.9085, 0.9547, 0.7485, 0.657, 0.7485, 0.657, 0.7485, 0.657, 0.7485, 0.657, 0.9085, 0.9547, 0.9085, 0.9547, 0.9085, 0.9547, 0.9085, 0.9547, 0.7485, 0.657, 0.7485, 0.657, 0.7485, 0.657, 0.7485, 0.657, 0.9085, 0.9547, 0.9085, 0.9547, 0.9085, 0.9547, 0.9085, 0.9547, 0.7485, 0.657, 0.7485, 0.657, 0.7485, 0.657, 0.7485, 0.657, 0.9085, 0.9547, 0.9085, 0.9547, 0.9085, 0.9547, 0.9085, 0.9547, 0.9085, 0.9547, 0.9085, 0.9547, 0.9085, 0.9547, 0.9085, 0.9547, 0.9085, 0.9547, 0.9085, 0.9547, 0.9085, 0.9547, 0.9085, 0.9547, 0.9085, 0.9547, 0.9085, 0.9547, 0.9085, 0.9547, 0.9085, 0.9547, 0.9085, 0.9547, 0.9085, 0.9547, 0.9085, 0.9547, 0.9085, 0.9547, 0.9085, 0.9547, 0.9085, 0.9547, 0.9085, 0.9547, 0.9085, 0.9547, 0.9085, 0.9547, 0.9085, 0.9547, 0.9085, 0.9547, 0.9085, 0.9547, 0.9085, 0.9547, 0.9085, 0.9547, 0.9085, 0.9547, 0.9085, 0.9547, 0.9085, 0.9547, 0.9085, 0.9547, 0.9085, 0.9547, 0.9085, 0.9547, 0.9085, 0.9547, 0.9085, 0.9547, 0.9085, 0.9547, 0.9085, 0.9547, 0.9085, 0.9547, 0.9085, 0.9547, 0.9085, 0.9547, 0.9085, 0.9547, 0.9085, 0.9547, 0.9085, 0.9547, 0.9085, 0.9547, 0.9085, 0.9547, 0.9085, 0.9547, 0.9085, 0.9547, 0.9085, 0.9547, 0.9085, 0.9547, 0.9085, 0.9547, 0.9085, 0.9547, 0.9085, 0.9547, 0.9085, 0.9547, 0.9085, 0.9547, 0.9085, 0.9547, 0.9085, 0.9547, 0.9085, 0.9547, 0.9085, 0.9547, 0.9085, 0.9547, 0.9085, 0.9547, 0.9085, 0.9547, 0.9085, 0.9547, 0.06444, 0.937, 0.06444, 0.937, 0.06444, 0.937, 0.06444, 0.937, 0.05679, 0.9405, 0.05679, 0.9405, 0.05679, 0.9405, 0.05679, 0.9405, 0.06444, 0.937, 0.06444, 0.937, 0.06444, 0.937, 0.06444, 0.937, 0.06444, 0.937, 0.06444, 0.937, 0.06444, 0.937, 0.06444, 0.937, 0.06444, 0.937, 0.06444, 0.937, 0.06444, 0.937, 0.06444, 0.937, 0.06444, 0.937, 0.06444, 0.937, 0.06444, 0.937, 0.05679, 0.9405, 0.05679, 0.9405, 0.05679, 0.9405, 0.05679, 0.9405, 0.3171, 0.5374, 0.3171, 0.5374, 0.3171, 0.5374, 0.3171, 0.5374, 0.06444, 0.937, 0.06444, 0.937, 0.06444, 0.937, 0.06444, 0.937, 0.05679, 0.9405, 0.05679, 0.9405, 0.05679, 0.9405, 0.05679, 0.9405, 0.06444, 0.937, 0.06444, 0.937, 0.06444, 0.937, 0.06444, 0.937, 0.06444, 0.937, 0.06444, 0.937, 0.06444, 0.937, 0.06444, 0.937, 0.05679, 0.9405, 0.05679, 0.9405, 0.05679, 0.9405, 0.05679, 0.9405, 0.06444, 0.937, 0.06444, 0.937, 0.06444, 0.937, 0.06444, 0.937, 0.08432, 0.9455, 0.08432, 0.9455, 0.08432, 0.9455, 0.08432, 0.9455, 0.9529, 0.943, 0.9529, 0.943, 0.9529, 0.943, 0.9529, 0.943, 0.9529, 0.943, 0.9529, 0.943, 0.9529, 0.943, 0.06444, 0.937, 0.06444, 0.937, 0.06444, 0.937, 0.06444, 0.937, 0.9503, 0.9346, 0.9503, 0.9346, 0.9503, 0.9346, 0.9503, 0.9346, 0.06444, 0.937, 0.06444, 0.937, 0.06444, 0.937, 0.06444, 0.937, 0.06444, 0.937, 0.06444, 0.937, 0.06444, 0.937, 0.06444, 0.937, 0.06444, 0.937, 0.06444, 0.937, 0.06444, 0.937, 0.06444, 0.937, 0.9503, 0.9346, 0.9503, 0.9346, 0.9503, 0.9346, 0.9503, 0.9346, 0.9503, 0.9346, 0.9503, 0.9346, 0.9503, 0.9346, 0.9503, 0.9346, 0.9503, 0.9346, 0.9503, 0.9346, 0.9503, 0.9346, 0.9503, 0.9346, 0.9503, 0.9346, 0.9503, 0.9346, 0.9503, 0.9346, 0.9503, 0.9346, 0.9503, 0.9346, 0.9503, 0.9346, 0.9503, 0.9346, 0.9503, 0.9346, 0.9503, 0.9346, 0.9503, 0.9346, 0.9503, 0.9346, 0.9503, 0.9346, 0.9503, 0.9346, 0.9503, 0.9346, 0.9503, 0.9346, 0.9503, 0.9346, 0.9503, 0.9346, 0.9503, 0.9346, 0.9503, 0.9346, 0.9503, 0.9346, 0.05929, 0.9405, 0.05929, 0.9405, 0.05929, 0.9405, 0.05929, 0.9405, 0.9503, 0.9346, 0.9503, 0.9346, 0.9503, 0.9346, 0.9503, 0.9346, 0.9503, 0.9346, 0.9503, 0.9346, 0.9503, 0.9346, 0.9503, 0.9346, 0.9503, 0.9346, 0.9503, 0.9346, 0.9503, 0.9346, 0.9503, 0.9346, 0.9429, 0.9279, 0.9429, 0.9279, 0.9429, 0.9279, 0.9429, 0.9279, 0.05929, 0.9405, 0.05929, 0.9405, 0.05929, 0.9405, 0.05929, 0.9405, 0.05929, 0.9405, 0.05929, 0.9405, 0.05929, 0.9405, 0.05929, 0.9405, 0.9429, 0.9279, 0.9429, 0.9279, 0.9429, 0.9279, 0.9429, 0.9279, 0.3096, 0.5324, 0.3096, 0.5324, 0.3096, 0.5324, 0.3096, 0.5324, 0.9429, 0.9279, 0.9429, 0.9279, 0.9429, 0.9279, 0.9429, 0.9279, 0.9429, 0.9279, 0.9429, 0.9279, 0.9429, 0.9279, 0.9429, 0.9279, 0.9429, 0.9279, 0.9429, 0.9279, 0.9429, 0.9279, 0.9429, 0.9279, 0.3196, 0.5324, 0.3196, 0.5324, 0.3196, 0.5324, 0.3196, 0.5324, 0.313, 0.5359, 0.313, 0.5359, 0.313, 0.5359, 0.313, 0.5359, 0.313, 0.5359, 0.313, 0.5359, 0.313, 0.5359, 0.313, 0.5359, 0.3096, 0.5324, 0.3096, 0.5324, 0.3096, 0.5324, 0.3096, 0.5324, 0.3096, 0.5324, 0.3096, 0.5324, 0.3096, 0.5324, 0.3096, 0.5324, 0.3196, 0.5324, 0.3196, 0.5324, 0.3196, 0.5324, 0.3196, 0.5324, 0.05929, 0.9405, 0.05929, 0.9405, 0.05929, 0.9405, 0.05929, 0.9405, 0.9429, 0.9279, 0.9429, 0.9279, 0.9429, 0.9279, 0.9429, 0.9279, 0.9503, 0.9346, 0.9503, 0.9346, 0.9503, 0.9346, 0.9503, 0.9346, 0.9503, 0.9346, 0.9503, 0.9346, 0.9503, 0.9346, 0.9503, 0.9346, 0.9503, 0.9346, 0.9503, 0.9346, 0.9503, 0.9346, 0.9503, 0.9346, 0.9503, 0.9346, 0.9503, 0.9346, 0.9503, 0.9346, 0.9503, 0.9346, 0.9503, 0.9346, 0.9503, 0.9346, 0.9503, 0.9346, 0.9503, 0.9346, 0.06444, 0.937, 0.06444, 0.937, 0.06444, 0.937, 0.06444, 0.937, 0.9503, 0.9346, 0.9503, 0.9346, 0.9503, 0.9346, 0.9503, 0.9346, 0.06444, 0.937, 0.06444, 0.937, 0.06444, 0.937, 0.06444, 0.937, 0.06444, 0.937, 0.06444, 0.937, 0.06444, 0.937, 0.06444, 0.937, 0.05679, 0.9405, 0.05679, 0.9405, 0.05679, 0.9405, 0.05679, 0.9405, 0.05679, 0.9405, 0.05679, 0.9405, 0.05679, 0.9405, 0.05679, 0.9405, 0.05679, 0.9405, 0.05679, 0.9405, 0.05679, 0.9405, 0.05679, 0.9405, 0.06444, 0.937, 0.06444, 0.937, 0.06444, 0.937, 0.06444, 0.937, 0.06444, 0.937, 0.06444, 0.937, 0.06444, 0.937, 0.06444, 0.937, 0.06444, 0.937, 0.06444, 0.937, 0.06444, 0.937, 0.06444, 0.937, 0.06444, 0.937, 0.06444, 0.937, 0.06444, 0.937, 0.06444, 0.937, 0.3171, 0.5374, 0.3171, 0.5374, 0.3171, 0.5374, 0.3171, 0.5374, 0.3171, 0.5374, 0.3171, 0.5374, 0.3171, 0.5374, 0.3171, 0.5374, 0.3171, 0.5374, 0.3171, 0.5374, 0.3171, 0.5374, 0.3171, 0.5374, 0.3171, 0.5374, 0.3171, 0.5374, 0.3171, 0.5374, 0.3171, 0.5374, 0.3171, 0.5374, 0.3171, 0.5374, 0.3171, 0.5374, 0.3171, 0.5374, 0.3171, 0.5374, 0.3171, 0.5374, 0.3171, 0.5374, 0.3171, 0.5374, 0.3171, 0.5374, 0.3171, 0.5374, 0.3171, 0.5374, 0.3171, 0.5374, 0.3171, 0.5374, 0.3171, 0.5374, 0.3171, 0.5374, 0.3171, 0.5374, 0.3171, 0.5374, 0.3171, 0.5374, 0.3171, 0.5374, 0.3171, 0.5374, 0.3171, 0.5374, 0.3171, 0.5374, 0.3171, 0.5374, 0.3171, 0.5374, 0.3171, 0.5374, 0.3171, 0.5374, 0.9604, 0.9405, 0.9604, 0.9405, 0.9604, 0.9405, 0.9604, 0.9405, 0.9604, 0.9405, 0.9604, 0.9405, 0.05929, 0.9405, 0.05929, 0.9405, 0.05929, 0.9405, 0.05929, 0.9405, 0.05929, 0.9405, 0.05929, 0.9405, 0.9604, 0.9405, 0.9604, 0.9405, 0.9604, 0.9405, 0.9604, 0.9405, 0.9604, 0.9405, 0.9604, 0.9405, 0.05929, 0.9405, 0.05929, 0.9405, 0.05929, 0.9405, 0.05929, 0.9405, 0.05929, 0.9405, 0.05929, 0.9405, 0.05929, 0.9405, 0.05929, 0.9405, 0.05929, 0.9405, 0.9604, 0.9405, 0.9604, 0.9405, 0.9604, 0.9405, 0.9604, 0.9405, 0.9604, 0.9405, 0.9604, 0.9405, 0.05929, 0.9405, 0.05929, 0.9405, 0.05929, 0.9405, 0.05929, 0.9405, 0.05929, 0.9405, 0.05929, 0.9405, 0.05929, 0.9405, 0.05929, 0.9405, 0.05929, 0.9405, 0.9604, 0.9405, 0.9604, 0.9405, 0.9604, 0.9405, 0.9604, 0.9405, 0.9604, 0.9405, 0.9604, 0.9405, 0.05929, 0.9405, 0.05929, 0.9405, 0.05929, 0.9405, 0.05929, 0.9405, 0.05929, 0.9405, 0.05929, 0.9405, 0.9604, 0.9405, 0.9604, 0.9405, 0.9604, 0.9405, 0.9604, 0.9405, 0.9604, 0.9405, 0.9604, 0.9405, 0.9604, 0.9405, 0.9604, 0.9405, 0.9604, 0.9405, 0.9604, 0.9405, 0.9604, 0.9405, 0.9604, 0.9405, 0.9604, 0.9405, 0.9604, 0.9405, 0.9604, 0.9405, 0.05929, 0.9405, 0.05929, 0.9405, 0.05929, 0.9405, 0.05929, 0.9405, 0.05929, 0.9405, 0.05929, 0.9405, 0.05929, 0.9405, 0.05929, 0.9405, 0.05929, 0.9405, 0.05929, 0.9405, 0.05929, 0.9405, 0.05929, 0.9405, 0.05929, 0.9405, 0.05929, 0.9405, 0.05929, 0.9405, 0.05929, 0.9405, 0.05929, 0.9405, 0.05929, 0.9405, 0.05929, 0.9405, 0.05929, 0.9405, 0.05929, 0.9405, 0.05929, 0.9405, 0.05929, 0.9405, 0.05929, 0.9405, 0.9604, 0.9405, 0.9604, 0.9405, 0.9604, 0.9405, 0.9604, 0.9405, 0.9604, 0.9405, 0.9604, 0.9405, 0.9604, 0.9405, 0.9604, 0.9405, 0.9604, 0.9405, 0.9604, 0.9405, 0.9604, 0.9405, 0.9604, 0.9405, 0.9604, 0.9405, 0.9604, 0.9405, 0.9604, 0.9405, 0.9604, 0.9405, 0.9604, 0.9405, 0.9604, 0.9405, 0.9604, 0.9405, 0.9604, 0.9405, 0.9604, 0.9405, 0.05929, 0.9405, 0.05929, 0.9405, 0.05929, 0.9405, 0.05929, 0.9405, 0.05929, 0.9405, 0.05929, 0.9405, 0.05929, 0.9405, 0.05929, 0.9405, 0.05929, 0.9405, 0.05929, 0.9405, 0.05929, 0.9405, 0.05929, 0.9405, 0.05929, 0.9405, 0.05929, 0.9405, 0.05929, 0.9405, 0.05929, 0.9405, 0.05929, 0.9405, 0.05929, 0.9405, 0.05929, 0.9405, 0.05929, 0.9405, 0.05929, 0.9405, 0.05929, 0.9405, 0.05929, 0.9405, 0.05929, 0.9405, 0.05929, 0.9405, 0.05929, 0.9405, 0.05929, 0.9405, 0.9604, 0.9405, 0.9604, 0.9405, 0.9604, 0.9405, 0.9604, 0.9405, 0.9604, 0.9405, 0.9604, 0.9405, 0.9604, 0.9405, 0.9604, 0.9405, 0.9604, 0.9405, 0.9604, 0.9405, 0.9604, 0.9405, 0.9604, 0.9405, 0.9604, 0.9405, 0.9604, 0.9405, 0.9604, 0.9405, 0.9604, 0.9405, 0.9604, 0.9405, 0.9604, 0.9405, 0.05929, 0.9405, 0.05929, 0.9405, 0.05929, 0.9405, 0.05929, 0.9405, 0.05929, 0.9405, 0.05929, 0.9405, 0.05929, 0.9405, 0.05929, 0.9405, 0.05929, 0.9405, 0.05929, 0.9405, 0.05929, 0.9405, 0.05929, 0.9405, 0.05929, 0.9405, 0.05929, 0.9405, 0.05929, 0.9405, 0.05929, 0.9405, 0.05929, 0.9405, 0.05929, 0.9405, 0.9604, 0.9405, 0.9604, 0.9405, 0.9604, 0.9405, 0.9604, 0.9405, 0.9604, 0.9405, 0.9604, 0.9405, 0.9604, 0.9405, 0.9604, 0.9405, 0.9604, 0.9405, 0.9604, 0.9405, 0.9604, 0.9405, 0.9604, 0.9405, 0.9604, 0.9405, 0.9604, 0.9405, 0.9604, 0.9405, 0.9604, 0.9405, 0.9604, 0.9405, 0.9604, 0.9405, 0.9604, 0.9405, 0.9604, 0.9405, 0.9604, 0.9405, 0.9604, 0.9405, 0.9604, 0.9405, 0.9604, 0.9405, 0.05929, 0.9405, 0.05929, 0.9405, 0.05929, 0.9405, 0.05929, 0.9405, 0.05929, 0.9405, 0.05929, 0.9405, 0.05929, 0.9405, 0.05929, 0.9405, 0.05929, 0.9405, 0.05929, 0.9405, 0.05929, 0.9405, 0.05929, 0.9405, 0.05929, 0.9405, 0.05929, 0.9405, 0.05929, 0.9405, 0.05929, 0.9405, 0.05929, 0.9405, 0.05929, 0.9405, 0.05929, 0.9405, 0.05929, 0.9405, 0.05929, 0.9405, 0.9604, 0.9405, 0.9604, 0.9405, 0.9604, 0.9405, 0.9604, 0.9405, 0.9604, 0.9405, 0.9604, 0.9405, 0.9604, 0.9405, 0.9604, 0.9405, 0.9604, 0.9405, 0.05929, 0.9405, 0.05929, 0.9405, 0.05929, 0.9405, 0.9604, 0.9405, 0.9604, 0.9405, 0.9604, 0.9405, 0.9604, 0.9405, 0.9604, 0.9405, 0.9604, 0.9405, 0.9085, 0.9547, 0.9085, 0.9547, 0.9085, 0.9547, 0.7485, 0.657, 0.7485, 0.657, 0.7485, 0.657, 0.7485, 0.657, 0.9085, 0.9547, 0.9085, 0.9547, 0.9085, 0.9547, 0.9085, 0.9547, 0.9085, 0.9547, 0.9085, 0.9547, 0.9085, 0.9547, 0.9085, 0.9547, 0.9085, 0.9547, 0.9085, 0.9547, 0.7485, 0.657, 0.7485, 0.657, 0.7485, 0.657, 0.7485, 0.657, 0.9085, 0.9547, 0.9085, 0.9547, 0.9085, 0.9547, 0.9085, 0.9547, 0.7485, 0.657, 0.7485, 0.657, 0.7485, 0.657, 0.7485, 0.657, 0.9085, 0.9547, 0.9085, 0.9547, 0.9085, 0.9547, 0.9085, 0.9547, 0.7485, 0.657, 0.7485, 0.657, 0.7485, 0.657, 0.7485, 0.657, 0.9085, 0.9547, 0.9085, 0.9547, 0.9085, 0.9547, 0.9085, 0.9547, 0.9085, 0.9547, 0.9085, 0.9547, 0.9085, 0.9547, 0.9085, 0.9547, 0.9085, 0.9547, 0.9085, 0.9547, 0.9085, 0.9547, 0.9085, 0.9547, 0.9085, 0.9547, 0.9085, 0.9547, 0.9085, 0.9547, 0.9085, 0.9547, 0.9085, 0.9547, 0.9085, 0.9547, 0.9085, 0.9547, 0.9085, 0.9547, 0.9085, 0.9547, 0.9085, 0.9547, 0.9085, 0.9547, 0.9085, 0.9547, 0.9085, 0.9547, 0.9085, 0.9547, 0.9085, 0.9547, 0.9085, 0.9547, 0.9085, 0.9547, 0.9085, 0.9547, 0.9085, 0.9547, 0.9085, 0.9547, 0.9085, 0.9547, 0.9085, 0.9547, 0.9085, 0.9547, 0.9085, 0.9547, 0.9085, 0.9547, 0.9085, 0.9547, 0.9085, 0.9547, 0.9085, 0.9547, 0.9085, 0.9547, 0.9085, 0.9547, 0.9085, 0.9547, 0.9085, 0.9547, 0.9085, 0.9547, 0.9085, 0.9547, 0.9085, 0.9547, 0.9085, 0.9547, 0.9085, 0.9547, 0.9085, 0.9547, 0.9085, 0.9547, 0.9085, 0.9547, 0.9085, 0.9547, 0.9085, 0.9547, 0.9085, 0.9547, 0.9085, 0.9547, 0.9085, 0.9547, 0.9085, 0.9547, 0.9085, 0.9547, 0.9085, 0.9547, 0.9085, 0.9547, 0.9085, 0.9547, 0.9085, 0.9547, 0.9085, 0.9547, 0.9085, 0.9547])
me_cube.materials.append(mat_material)
me_cube.use_remesh_preserve_volume = False
me_cube.use_remesh_preserve_attributes = False
me_cube.use_mirror_vertex_groups = False
me_cube.update()
arm_armature = bpy.data.armatures.new('Armature')  # bones are not reproduced

# ---- objects
ob_goosebody = bpy.data.objects.new('GOOSEBODY', me_cube)
ob_empty = bpy.data.objects.new('Empty', None)
ob_goose = bpy.data.objects.new('Goose', arm_armature)

# ---- transforms, parenting, visibility, modifiers, constraints
ob_goosebody.parent = ob_goose
ob_goosebody.matrix_parent_inverse = Matrix(((1.0, 1.413e-16, -2.069e-16, -8.498e-17), (1.413e-16, 0.3635, 0.9316, -1.034), (2.069e-16, -0.9316, 0.3635, -0.548), (-0.0, -0.0, -0.0, 1.0)))
ob_goosebody.location = (0.0, 0.0, 0.9157)
ob_goosebody.lock_rotations_4d = False
ob_goosebody.empty_display_type = 'ARROWS'
ob_goosebody.lineart.crease_threshold = 0.0
_vg = ob_goosebody.vertex_groups.new(name='Bone')
for _i, _w in zip([0, 1, 2, 3, 4, 5, 6, 7, 8, 9, 10, 11, 12, 13, 26, 27, 28, 29, 30, 31, 32, 39, 40, 42, 120, 121, 122, 123, 124, 125, 126, 127, 128, 129, 130, 131, 132, 133, 134, 135, 136, 137, 138, 139, 140, 141, 142, 143, 144, 145, 146, 147, 148, 173, 174, 175, 176, 177, 178, 180, 193, 194, 196], [0.9248, 0.8953, 0.7721, 0.8533, 0.9247, 0.008726, 0.06986, 0.9443, 0.7255, 0.9424, 0.5504, 0.3846, 0.06329, 0.1201, 0.9133, 0.896, 0.8983, 0.8968, 0.8994, 0.7304, 0.08307, 0.06098, 0.0517, 0.2044, 0.9248, 0.8953, 0.7721, 0.8533, 0.8932, 0.7824, 0.8552, 0.9262, 0.9247, 0.008726, 0.02601, 0.9261, 0.06986, 0.9443, 0.3168, 0.9464, 0.7255, 0.9424, 0.7286, 0.9448, 0.9093, 0.5273, 0.5504, 0.3846, 0.5031, 0.122, 0.06329, 0.1201, 0.05678, 0.9133, 0.896, 0.8983, 0.8968, 0.8994, 0.7304, 0.08307, 0.06098, 0.0517, 0.2044]): _vg.add([_i], _w, 'REPLACE')
_vg = ob_goosebody.vertex_groups.new(name='Bone.001')
for _i, _w in zip([2, 3, 4, 10, 11, 12, 13, 14, 27, 31, 32, 33, 122, 123, 125, 126, 128, 131, 141, 142, 143, 144, 145, 146, 147, 148, 150, 152, 174, 178, 179, 180, 182], [0.1431, 0.05641, 0.0123, 0.4424, 0.4108, 0.876, 0.3445, 0.0453, 0.0663, 0.2334, 0.7593, 0.02626, 0.1431, 0.05641, 0.122, 0.05868, 0.0123, 0.01252, 0.209, 0.4424, 0.4108, 0.4921, 0.2099, 0.876, 0.3445, 0.9513, 0.0453, 0.007607, 0.0663, 0.2334, 0.9949, 0.7593, 0.02626]): _vg.add([_i], _w, 'REPLACE')
_vg = ob_goosebody.vertex_groups.new(name='Bone.002')
for _i, _w in zip([2, 11, 12, 13, 14, 15, 16, 17, 18, 31, 32, 33, 34, 122, 125, 141, 143, 145, 146, 147, 149, 150, 151, 152, 153, 154, 155, 156, 158, 160, 178, 180, 181, 182, 183, 184], [0.07518, 0.1972, 0.05734, 0.5253, 0.8703, 0.9142, 0.1091, 0.0545, 0.0008706, 0.0109, 0.1517, 0.8845, 0.07835, 0.07518, 0.08776, 0.2572, 0.1972, 0.6587, 0.05734, 0.5253, 0.9372, 0.8703, 0.9142, 0.9322, 0.01106, 0.1091, 0.0545, 0.08186, 0.0008706, 0.002684, 0.0109, 0.1517, 0.9461, 0.8845, 0.01434, 0.07835]): _vg.add([_i], _w, 'REPLACE')
_vg = ob_goosebody.vertex_groups.new(name='Bone.003')
for _i, _w in zip([14, 15, 16, 17, 18, 19, 20, 21, 33, 34, 35, 36, 53, 54, 55, 56, 57, 58, 59, 60, 61, 62, 63, 64, 65, 66, 67, 68, 69, 70, 71, 72, 73, 74, 75, 76, 77, 78, 79, 80, 81, 82, 83, 84, 85, 86, 87, 88, 89, 90, 91, 92, 93, 94, 149, 150, 151, 152, 153, 154, 155, 156, 157, 158, 159, 160, 161, 162, 163, 164, 181, 182, 183, 184, 185, 186, 187, 188, 207, 208, 209, 210, 211, 212, 213, 214, 215, 216, 217, 218, 219, 220, 221, 222, 223, 224, 225, 226, 227, 228, 229, 230, 231, 232, 233, 234, 235, 236, 237, 238, 239, 240, 241, 242, 243, 244, 245, 246, 247, 248], [0.07334, 0.0535, 0.8545, 0.9152, 0.8178, 0.5473, 0.1065, 0.0975, 0.06495, 0.8969, 0.7996, 0.1028, 0.4074, 0.4052, 0.4114, 0.4071, 0.4026, 0.4034, 0.4016, 0.3994, 0.3989, 0.4002, 0.4017, 0.3979, 0.4118, 0.4068, 0.4075, 0.4044, 0.405, 0.409, 0.4108, 0.4046, 0.4048, 0.4031, 0.4033, 0.4026, 0.4053, 0.404, 0.4053, 0.4078, 0.4011, 0.4028, 0.4019, 0.4012, 0.4016, 0.3981, 0.3985, 0.3982, 0.4009, 0.3992, 0.4, 0.3954, 0.3961, 0.3989, 0.02162, 0.07334, 0.0535, 0.02356, 0.9514, 0.8545, 0.9152, 0.8908, 0.5286, 0.8178, 0.5473, 0.8368, 0.09683, 0.1065, 0.0975, 0.07371, 0.01746, 0.06495, 0.9633, 0.8969, 0.9842, 0.7996, 0.1485, 0.1028, 0.4074, 0.4052, 0.4114, 0.4071, 0.4026, 0.4034, 0.4016, 0.3994, 0.3989, 0.4002, 0.4017, 0.3979, 0.4118, 0.4068, 0.4075, 0.4044, 0.405, 0.409, 0.4108, 0.4046, 0.4048, 0.4031, 0.4033, 0.4026, 0.4053, 0.404, 0.4053, 0.4078, 0.4011, 0.4028, 0.4019, 0.4012, 0.4016, 0.3981, 0.3985, 0.3982, 0.4009, 0.3992, 0.4, 0.3954, 0.3961, 0.3989]): _vg.add([_i], _w, 'REPLACE')
_vg = ob_goosebody.vertex_groups.new(name='Bone.004')
for _i, _w in zip([16, 17, 18, 19, 20, 21, 22, 23, 24, 25, 35, 36, 37, 38, 53, 54, 55, 56, 57, 58, 59, 60, 61, 62, 63, 64, 65, 66, 67, 68, 69, 70, 71, 72, 73, 74, 75, 76, 77, 78, 79, 80, 81, 82, 83, 84, 85, 86, 87, 88, 89, 90, 91, 92, 93, 94, 95, 96, 97, 98, 99, 100, 101, 102, 103, 104, 105, 106, 107, 108, 109, 110, 111, 112, 113, 114, 115, 116, 117, 118, 119, 154, 155, 157, 158, 159, 160, 161, 162, 163, 164, 165, 166, 167, 168, 169, 170, 171, 172, 186, 187, 188, 189, 190, 191, 192, 207, 208, 209, 210, 211, 212, 213, 214, 215, 216, 217, 218, 219, 220, 221, 222, 223, 224, 225, 226, 227, 228, 229, 230, 231, 232, 233, 234, 235, 236, 237, 238, 239, 240, 241, 242, 243, 244, 245, 246, 247, 248, 249, 250, 251, 252, 253, 254, 255, 256, 257, 258, 259, 260, 261, 262, 263, 264, 265, 266, 267, 268, 269, 270, 271, 272, 273, 274, 275, 276, 277], [0.01009, 0.005761, 0.1554, 0.4506, 0.8903, 0.9016, 0.9781, 0.9789, 0.9986, 0.9989, 0.1896, 0.8953, 0.9787, 0.9988, 0.5926, 0.5948, 0.5886, 0.5929, 0.5974, 0.5966, 0.5984, 0.6006, 0.6011, 0.5998, 0.5983, 0.6021, 0.5882, 0.5932, 0.5925, 0.5956, 0.595, 0.591, 0.5892, 0.5954, 0.5952, 0.5969, 0.5967, 0.5974, 0.5947, 0.596, 0.5947, 0.5922, 0.5989, 0.5972, 0.5981, 0.5988, 0.5984, 0.6019, 0.6015, 0.6018, 0.5991, 0.6008, 0.6, 0.6046, 0.6039, 0.6011, 1.0, 1.0, 1.0, 1.0, 1.0, 1.0, 1.0, 1.0, 1.0, 1.0, 1.0, 1.0, 1.0, 1.0, 1.0, 1.0, 1.0, 1.0, 1.0, 1.0, 1.0, 1.0, 1.0, 1.0, 1.0, 0.01009, 0.005761, 0.4714, 0.1554, 0.4506, 0.1358, 0.9027, 0.8903, 0.9016, 0.9239, 0.9908, 0.9781, 0.9789, 0.9931, 0.9996, 0.9986, 0.9989, 0.9993, 0.1896, 0.8511, 0.8953, 0.9919, 0.9787, 0.9995, 0.9988, 0.5926, 0.5948, 0.5886, 0.5929, 0.5974, 0.5966, 0.5984, 0.6006, 0.6011, 0.5998, 0.5983, 0.6021, 0.5882, 0.5932, 0.5925, 0.5956, 0.595, 0.591, 0.5892, 0.5954, 0.5952, 0.5969, 0.5967, 0.5974, 0.5947, 0.596, 0.5947, 0.5922, 0.5989, 0.5972, 0.5981, 0.5988, 0.5984, 0.6019, 0.6015, 0.6018, 0.5991, 0.6008, 0.6, 0.6046, 0.6039, 0.6011, 1.0, 1.0, 1.0, 1.0, 1.0, 1.0, 1.0, 1.0, 1.0, 1.0, 1.0, 1.0, 1.0, 1.0, 1.0, 1.0, 1.0, 1.0, 1.0, 1.0, 1.0, 1.0, 1.0, 1.0, 1.0, 1.0, 1.0, 1.0, 1.0]): _vg.add([_i], _w, 'REPLACE')
_vg = ob_goosebody.vertex_groups.new(name='Bone.005.L')
for _i, _w in zip([0, 1, 3, 5, 6, 8, 9, 26, 28, 29, 30, 39, 40, 41, 42, 43, 46, 47, 48, 50, 120, 121, 124, 126, 127, 130, 134, 136, 138, 140, 173, 177, 193, 194, 195, 196], [0.02564, 0.05611, 0.06888, 0.9461, 0.8946, 0.1975, 0.008157, 0.04642, 0.08216, 0.08685, 0.07115, 0.8786, 0.9155, 0.9373, 0.729, 0.5291, 0.522, 0.9085, 0.02975, 0.8985, 0.01697, 0.04016, 0.05167, 0.03356, 0.01984, 0.4785, 0.3387, 0.07128, 0.1332, 0.03744, 0.02015, 0.0001979, 0.05218, 0.006852, 0.02553, 0.05103]): _vg.add([_i], _w, 'REPLACE')
_vg = ob_goosebody.vertex_groups.new(name='Bone.006.L')
for _i, _w in zip([43, 44, 45, 46, 47, 48, 49, 50, 51, 52], [0.4708, 0.9942, 0.9835, 0.478, 0.09081, 0.9599, 0.9833, 0.1014, 0.9967, 0.9967]): _vg.add([_i], _w, 'REPLACE')
_vg = ob_goosebody.vertex_groups.new(name='Bone.005.R')
for _i, _w in zip([0, 1, 8, 26, 30, 39, 40, 41, 42, 120, 121, 123, 124, 126, 127, 129, 130, 132, 134, 136, 137, 138, 140, 173, 175, 176, 177, 193, 194, 195, 196, 197, 200, 201, 202, 204], [0.01697, 0.04016, 0.07128, 0.02015, 0.0001979, 0.05218, 0.006852, 0.02553, 0.05103, 0.02564, 0.05611, 0.06888, 0.05167, 0.03356, 0.01984, 0.9461, 0.4785, 0.8946, 0.3387, 0.1975, 0.008157, 0.1332, 0.03744, 0.04642, 0.08216, 0.08685, 0.07115, 0.8786, 0.9155, 0.9373, 0.729, 0.5291, 0.522, 0.9085, 0.02975, 0.8985]): _vg.add([_i], _w, 'REPLACE')
_vg = ob_goosebody.vertex_groups.new(name='Bone.006.R')
for _i, _w in zip([197, 198, 199, 200, 201, 202, 203, 204, 205, 206], [0.4708, 0.9942, 0.9835, 0.478, 0.09081, 0.9599, 0.9833, 0.1014, 0.9967, 0.9967]): _vg.add([_i], _w, 'REPLACE')
_m = ob_goosebody.modifiers.new('Armature', 'ARMATURE')
_m.object = ob_goose
ob_empty.location = (-3.228, -0.1225, 1.898)
ob_empty.rotation_euler = (1.571, -0.0, 4.712)
ob_empty.empty_display_type = 'IMAGE'
ob_empty.empty_display_size = 5.0
ob_empty.use_empty_image_alpha = True
ob_empty.color = (1.0, 1.0, 1.0, 0.1397)
ob_goose.location = (3.445e-16, -0.1347, 1.162)
ob_goose.rotation_euler = (1.199, 2.069e-16, 1.413e-16)
ob_goose.show_in_front = True

# ---- collection membership
col_collection.objects.link(ob_goosebody)
col_collection.objects.link(ob_empty)
col_collection.objects.link(ob_goose)

# ---- scene / render settings (as saved in the file)
scene.frame_start = 1; scene.frame_end = 24; scene.frame_set(1)
scene.render.engine = 'BLENDER_EEVEE_NEXT'
scene.cycles.use_denoising = False
scene.cycles.samples = 128
scene.cycles.sampling_pattern = 'TABULATED_SOBOL'
scene.cycles.use_adaptive_sampling = False
scene.cycles.use_light_tree = False
scene.view_settings.view_transform = 'Filmic'
bpy.context.view_layer.update()

# ---- added for rendering (the .blend has no active camera and no usable light): camera, sun
cam_auto = bpy.data.cameras.new('AutoCamera')
cam_auto.lens = 50.0
cam_auto.sensor_width = 36.0
cam_auto.clip_end = 1000.0
ob_auto_camera = bpy.data.objects.new('AutoCamera', cam_auto)
scene.collection.objects.link(ob_auto_camera)
ob_auto_camera.location = (4.81459, -5.74042, 5.29746)
ob_auto_camera.rotation_euler = (1.09748, -7.21219e-08, 0.694738)
scene.camera = ob_auto_camera
light_auto_sun = bpy.data.lights.new('AutoSun', 'SUN')
light_auto_sun.energy = 3.0
light_auto_sun.angle = 0.0523599
ob_auto_sun = bpy.data.objects.new('AutoSun', light_auto_sun)
scene.collection.objects.link(ob_auto_sun)
ob_auto_sun.rotation_euler = (0.872665, 0.174533, 0.523599)
bpy.context.view_layer.update()

